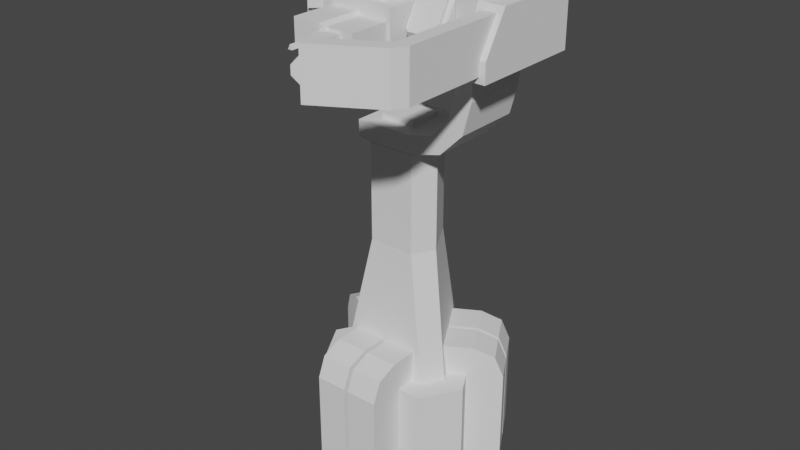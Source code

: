 # Source: energy_weapon_turret.blend  (saved by Blender 2.82.7; exported with 4.5.12 LTS)
import bpy
from mathutils import Matrix  # noqa: F401  (used for matrix-valued properties, if any)

bpy.ops.wm.read_factory_settings(use_empty=True)
scene = bpy.context.scene
scene.name = 'Scene'

# ---- collections
col_collection = bpy.data.collections.new('Collection'); scene.collection.children.link(col_collection)

# ---- world
world_world = bpy.data.worlds.new('World'); scene.world = world_world
world_world.use_nodes = True; world_world.node_tree.nodes.clear()
_N = world_world.node_tree.nodes; _L = world_world.node_tree.links
n0 = _N.new('ShaderNodeOutputWorld'); n0.name = 'World Output'; n0.location = (300, 300)
n1 = _N.new('ShaderNodeBackground'); n1.name = 'Background'; n1.location = (10, 300)
n1.inputs[0].default_value = (0.05088, 0.05088, 0.05088, 1.0)
_L.new(n1.outputs[0], n0.inputs[0])
n0.is_active_output = True
world_world.color = (0.05088, 0.05088, 0.05088)
world_world.use_sun_shadow = False
world_world.sun_shadow_jitter_overblur = 0.0

# ---- meshes
me_sphere_001 = bpy.data.meshes.new('Sphere.001')
me_sphere_001.from_pydata([(-0.9028, 0.3597, 12.66), (-0.9028, 0.3597, 14.92), (0.6751, 0.3597, 12.66), (0.6751, 0.3597, 14.92), (-0.9028, 2.607, 13.28), (-0.9028, 1.692, 12.66), (0.6751, 1.692, 12.66), (0.6751, 2.607, 13.28), (-1.04, 0.01517, 12.47), (-1.04, 0.01517, 15.06), (0.8124, 0.01517, 12.47), (0.8124, 0.01517, 15.06), (-1.04, 2.309, 12.47), (0.8124, 2.309, 12.47), (-1.04, 2.309, 14.02), (-1.04, 1.275, 15.06), (0.8124, 1.275, 15.06), (0.8124, 2.309, 14.02), (3.277, 0.743, 14.26), (3.277, -4.838, 14.26), (1.303, -5.978, 14.26), (3.277, 0.743, 12.66), (3.277, -4.838, 12.66), (1.303, -5.978, 12.66), (3.772, -4.838, 14.26), (3.772, 0.743, 14.26), (3.772, 0.743, 12.66), (3.772, -4.838, 12.66), (1.551, -6.407, 14.26), (3.525, -5.267, 14.26), (3.525, -5.267, 12.66), (1.551, -6.407, 12.66), (3.085, 2.05, 14.45), (3.085, 2.05, 12.46), (3.085, -1.902, 12.46), (3.964, 2.05, 14.45), (3.964, 2.05, 12.46), (3.964, -1.902, 12.46), (3.085, -1.091, 14.45), (3.085, -1.902, 13.12), (3.964, -1.902, 13.12), (3.964, -1.091, 14.45), (-0.6106, -3.744, 13.17), (-0.6106, -3.744, 13.73), (0.9086, -3.744, 13.17), (0.9086, -3.744, 13.73), (-0.6106, -0.376, 13.17), (-0.6106, -0.376, 13.73), (0.9086, -0.376, 13.73), (0.9086, -0.376, 13.17), (-1.135, -3.866, 13.05), (-1.135, -3.866, 13.85), (0.365, -3.866, 13.05), (-0.1021, -4.283, 13.56), (0.08112, -4.466, 13.56), (0.365, 0.4777, 13.05), (0.365, -3.866, 13.31), (-0.1737, -3.866, 13.85), (-0.1737, 0.4777, 13.85), (0.365, 0.4777, 13.31), (0.4767, -4.543, 13.26), (0.4767, -4.543, 13.64), (0.4767, -3.649, 13.64), (-0.1787, -3.649, 13.64), (0.4767, -3.649, 13.26), (-0.1787, -3.649, 13.26), (-1.135, -0.07871, 13.05), (-0.579, 0.4777, 13.05), (-0.579, 0.4777, 13.85), (-1.135, -0.07871, 13.85), (0.1578, -4.543, 13.64), (-0.1787, -4.207, 13.64), (-0.1787, -4.207, 13.26), (0.1578, -4.543, 13.26), (-0.1021, -4.283, 13.34), (0.08112, -4.466, 13.34), (-0.17, -4.615, 13.53), (-0.3532, -4.534, 13.34), (-0.3532, -4.534, 13.56), (-0.06787, -4.615, 13.56), (-0.2722, -4.615, 13.56), (-0.2722, -4.615, 13.34), (-0.06787, -4.615, 13.34), (-0.2426, -4.615, 13.38), (-0.09745, -4.615, 13.38), (-0.09745, -5.018, 13.38), (-0.2426, -5.018, 13.38), (-0.17, -5.018, 13.53), (1.186, -5.836, 13.88), (1.186, -5.836, 13.02), (1.375, -6.163, 13.88), (1.375, -6.163, 13.02), (3.491, -4.505, 13.88), (3.491, -4.505, 13.02), (3.68, -4.833, 13.88), (3.68, -4.833, 13.02), (0.9443, -5.975, 13.59), (0.9443, -5.975, 13.31), (1.133, -6.303, 13.59), (1.133, -6.303, 13.31), (-1.198, -2.319, 12.77), (-1.198, -2.319, 14.13), (1.019, -2.319, 12.77), (1.019, -2.319, 14.13), (1.019, 0.8051, 12.77), (1.019, 0.8051, 14.13), (-1.169, -1.926, 12.95), (0.6653, -1.803, 15.17), (0.6653, -2.289, 14.68), (0.6653, 0.1348, 14.79), (-0.845, 0.1348, 14.79), (0.6653, -1.914, 13.96), (-0.845, -1.914, 13.96), (0.6653, 0.1348, 13.96), (-0.845, 0.1348, 13.96), (-0.9028, 4.548, 13.28), (0.6751, 4.548, 13.28), (-0.9028, 3.136, 14.92), (-0.9028, 4.548, 13.51), (-0.9028, 3.842, 14.73), (-0.9028, 4.358, 14.21), (0.6751, 4.548, 13.51), (0.6751, 3.136, 14.92), (0.6751, 4.358, 14.21), (0.6751, 3.842, 14.73), (-0.845, -2.289, 14.68), (-0.845, -1.803, 15.17), (0.2408, 0.1348, 14.79), (-0.4205, 0.1348, 14.79), (0.2408, -1.914, 13.96), (-0.4205, -1.914, 13.96), (0.2408, 0.1348, 13.96), (-0.4205, 0.1348, 13.96), (-0.4205, -1.803, 15.17), (-0.4205, -2.289, 14.68), (0.1224, 0.1348, 14.79), (-0.3021, 0.1348, 14.79), (0.1224, -1.914, 13.96), (-0.3021, -1.914, 13.96), (0.1224, 0.1348, 13.96), (-0.3021, 0.1348, 13.96), (-0.845, -1.914, 14.31), (-0.845, -1.429, 14.79), (0.6653, -1.429, 14.79), (0.6653, -1.914, 14.31), (0.2408, -1.914, 14.31), (0.2408, -1.429, 14.79), (-0.4205, -1.429, 14.79), (-0.4205, -1.914, 14.31), (0.1224, -1.429, 14.79), (0.1224, -1.914, 14.31), (-0.3021, -1.914, 14.31), (-0.3021, -1.429, 14.79), (0.2408, -1.803, 15.17), (0.2408, -2.289, 14.68), (0.1224, -2.289, 14.68), (0.1224, -1.803, 15.17), (-0.3021, -1.803, 15.17), (-0.3021, -2.289, 14.68), (-2.78, -1.658, 13.39), (-2.846, -0.6064, 14.13), (-2.846, 0.8051, 14.13), (-2.846, 0.8051, 12.77), (-2.846, -0.6064, 12.77), (-1.956, -0.6064, 12.77), (-1.198, -1.364, 12.77), (-2.464, -0.5288, 12.95), (-1.198, -1.364, 14.13), (-1.956, -0.6064, 14.13), (-1.169, -0.5288, 12.95), (-1.169, -1.926, 13.39), (-2.196, -2.242, 13.39), (-2.464, -0.5288, 13.39), (-1.169, -0.5288, 13.39), (-1.169, -1.926, 13.95), (-2.196, -2.242, 12.95), (-2.464, -0.5288, 13.95), (-1.169, -0.5288, 13.95), (-1.169, -1.926, 13.52), (-2.78, -1.658, 12.95), (-2.464, -0.5288, 13.52), (-1.169, -0.5288, 13.52), (-1.88, -1.926, 12.95), (-2.464, -1.342, 12.95), (-2.464, -1.342, 13.39), (-1.88, -1.926, 13.39), (-2.464, -1.342, 13.95), (-1.88, -1.926, 13.95), (-1.88, -1.926, 13.52), (-2.464, -1.342, 13.52), (-2.78, -1.658, 13.52), (-2.196, -2.242, 13.52), (-2.196, -2.242, 13.95), (-2.78, -1.658, 13.95), (-0.9697, 1.949, 12.89), (-0.9697, 1.949, 14.01), (-0.9697, 0.7218, 14.01), (-0.9697, 0.7218, 12.89), (-2.496, 0.7218, 12.89), (-2.496, 0.7218, 14.01), (-1.737, 1.949, 14.01), (-2.496, 1.19, 14.01), (-2.116, 1.847, 14.01), (-2.394, 1.569, 14.01), (-2.496, 1.19, 12.89), (-1.737, 1.949, 12.89), (-2.394, 1.569, 12.89), (-2.116, 1.847, 12.89)], [], [(7, 4, 115, 116), (7, 116, 121, 123, 124, 122, 3, 2, 6), (6, 5, 4, 7), (5, 6, 2, 0), (10, 8, 9, 11), (11, 9, 15, 16), (10, 11, 16, 17, 13), (8, 10, 13, 12), (13, 17, 14, 12), (16, 15, 14, 17), (9, 8, 12, 14, 15), (24, 25, 26, 27), (18, 25, 24, 19), (21, 26, 25, 18), (22, 27, 26, 21), (28, 29, 30, 31), (19, 29, 28, 20), (23, 31, 30, 22), (20, 28, 31, 23), (27, 22, 30), (24, 27, 30, 29), (19, 24, 29), (19, 22, 21, 18), (20, 23, 22, 19), (37, 34, 39, 40), (33, 36, 35, 32), (34, 37, 36, 33), (32, 35, 41, 38), (40, 41, 35, 36, 37), (40, 39, 38, 41), (38, 39, 34, 33, 32), (44, 45, 43, 42), (49, 46, 47, 48), (45, 44, 49, 48), (44, 42, 46, 49), (42, 43, 47, 46), (43, 45, 48, 47), (71, 72, 65, 63), (52, 56, 57, 51, 50), (50, 51, 69, 66), (51, 57, 58, 68, 69), (52, 50, 66, 67, 55), (58, 57, 56, 59), (56, 52, 55, 59), (72, 73, 60, 64, 65), (60, 61, 62, 64), (60, 73, 70, 61), (66, 69, 68, 67), (55, 67, 68, 58, 59), (72, 71, 70, 73), (61, 70, 71, 63, 62), (53, 54, 79, 80, 78), (75, 74, 77, 81, 82), (74, 53, 78, 77), (77, 78, 80, 81), (79, 82, 81, 80), (54, 75, 82, 79), (87, 85, 86), (83, 76, 87, 86), (84, 83, 86, 85), (76, 84, 85, 87), (97, 89, 91, 99), (91, 89, 93, 95), (88, 90, 94, 92), (97, 96, 88, 92, 93, 89), (99, 91, 95, 94, 90, 98), (88, 96, 98, 90), (96, 97, 99, 98), (102, 100, 101, 103), (167, 168, 160, 161, 105, 103, 101), (102, 103, 105, 104), (141, 142, 110, 114, 112), (143, 109, 127, 146), (147, 128, 110, 142), (127, 109, 113, 131), (144, 145, 129, 111), (1, 117, 119, 120, 118, 115, 4, 5, 0), (115, 118, 121, 116), (117, 122, 124, 119), (119, 124, 123, 120), (120, 123, 121, 118), (3, 122, 117, 1), (110, 128, 132, 114), (138, 151, 152, 136, 140), (129, 145, 146, 127, 131), (133, 126, 125, 134), (109, 143, 144, 111, 113), (149, 135, 136, 152), (136, 135, 139, 140), (137, 139, 135, 149, 150), (150, 151, 138, 137), (130, 132, 128, 147, 148), (151, 150, 155, 158), (144, 143, 107, 108), (145, 144, 108, 154), (148, 141, 112, 130), (107, 153, 154, 108), (156, 157, 158, 155), (147, 142, 126, 133), (150, 149, 156, 155), (143, 146, 153, 107), (142, 141, 125, 126), (149, 152, 157, 156), (146, 145, 154, 153), (141, 148, 134, 125), (152, 151, 158, 157), (148, 147, 133, 134), (172, 184, 185, 170, 173), (168, 164, 163, 160), (160, 163, 162, 161), (164, 165, 100, 102, 104, 162, 163), (183, 184, 172, 166), (106, 182, 183, 166, 169), (189, 186, 176, 180), (164, 168, 167, 165), (101, 100, 165, 167), (105, 161, 162, 104), (175, 171, 159, 179), (180, 181, 178, 188, 189), (186, 187, 174, 177, 176), (174, 187, 188, 178), (189, 188, 191, 190), (187, 186, 193, 192), (170, 185, 182, 106), (191, 192, 193, 190), (185, 184, 159, 171), (183, 182, 175, 179), (186, 189, 190, 193), (188, 187, 192, 191), (184, 183, 179, 159), (182, 185, 171, 175), (195, 200, 202, 203, 201, 199, 196), (204, 206, 207, 205, 194, 197, 198), (195, 194, 205, 200), (204, 201, 203, 206), (206, 203, 202, 207), (207, 202, 200, 205), (201, 204, 198, 199)])
_uv = me_sphere_001.uv_layers.new(name='UVMap')
_uv.uv.foreach_set('vector', [0.375, 0.5, 0.125, 0.5, 0.125, 0.5, 0.375, 0.5, 0.4971, 0.5, 0.4971, 0.5, 0.5147, 0.5, 0.5693, 0.5064, 0.6093, 0.531, 0.625, 0.5681, 0.625, 0.75, 0.375, 0.75, 0.375, 0.5766, 0.375, 0.5766, 0.125, 0.5766, 0.125, 0.5, 0.375, 0.5, 0.125, 0.5766, 0.375, 0.5766, 0.375, 0.75, 0.125, 0.75, 0.375, 0.75, 0.375, 1.0, 0.625, 1.0, 0.625, 0.75, 0.625, 0.75, 0.625, 1.0, 0.625, 1.0, 0.625, 0.75, 0.375, 0.75, 0.625, 0.75, 0.625, 0.75, 0.4855, 0.75, 0.375, 0.75, 0.375, 1.0, 0.375, 0.75, 0.375, 0.75, 0.375, 1.0, 0.375, 0.75, 0.4855, 0.75, 0.4855, 1.0, 0.375, 1.0, 0.625, 0.75, 0.625, 1.0, 0.4855, 1.0, 0.4855, 0.75, 0.625, 1.0, 0.375, 1.0, 0.375, 1.0, 0.4855, 1.0, 0.625, 1.0, 0.3333, 0.8333, 0.5, 0.8333, 0.5, 0.8333, 0.3333, 0.8333, 0.5, 0.8333, 0.5, 0.8333, 0.3333, 0.8333, 0.3333, 0.8333, 0.5, 0.8333, 0.5, 0.8333, 0.5, 0.8333, 0.5, 0.8333, 0.3333, 0.8333, 0.3333, 0.8333, 0.5, 0.8333, 0.5, 0.8333, 0.2394, 0.8333, 0.3333, 0.8333, 0.3333, 0.8333, 0.2394, 0.8333, 0.3333, 0.8333, 0.3333, 0.8333, 0.2394, 0.8333, 0.2394, 0.8333, 0.2394, 0.8333, 0.2394, 0.8333, 0.3333, 0.8333, 0.3333, 0.8333, 0.2394, 0.8333, 0.2394, 0.8333, 0.2394, 0.8333, 0.2394, 0.8333, 0.3333, 0.8333, 0.3333, 0.8333, 0.3333, 0.8333, 0.3333, 0.8333, 0.3333, 0.8333, 0.3333, 0.8333, 0.3333, 0.8333, 0.3333, 0.8333, 0.3333, 0.8333, 0.3333, 0.8333, 0.3333, 0.8333, 0.3333, 0.8333, 0.5, 0.8333, 0.5, 0.8333, 0.2394, 0.8333, 0.2394, 0.8333, 0.3333, 0.8333, 0.3333, 0.8333, 0.3333, 0.8333, 0.3333, 0.8333, 0.3333, 0.8333, 0.3333, 0.8333, 0.5, 0.8333, 0.5, 0.8333, 0.5, 0.8333, 0.5, 0.8333, 0.3333, 0.8333, 0.3333, 0.8333, 0.5, 0.8333, 0.5, 0.8333, 0.5, 0.8333, 0.5, 0.8333, 0.3601, 0.8333, 0.3601, 0.8333, 0.3333, 0.8333, 0.3601, 0.8333, 0.5, 0.8333, 0.5, 0.8333, 0.3333, 0.8333, 0.3333, 0.8333, 0.3333, 0.8333, 0.3601, 0.8333, 0.3601, 0.8333, 0.3601, 0.8333, 0.3333, 0.8333, 0.3333, 0.8333, 0.5, 0.8333, 0.5, 0.8333, 0.375, 0.75, 0.625, 0.75, 0.625, 1.0, 0.375, 1.0, 0.375, 0.75, 0.375, 1.0, 0.625, 1.0, 0.625, 0.75, 0.625, 0.75, 0.375, 0.75, 0.375, 0.75, 0.625, 0.75, 0.375, 0.75, 0.375, 1.0, 0.375, 1.0, 0.375, 0.75, 0.375, 1.0, 0.625, 1.0, 0.625, 1.0, 0.375, 1.0, 0.625, 1.0, 0.625, 0.75, 0.625, 0.75, 0.625, 1.0, 0.625, 1.0, 0.375, 1.0, 0.375, 1.0, 0.625, 1.0, 0.375, 0.75, 0.4565, 0.75, 0.625, 0.8761, 0.625, 1.0, 0.375, 1.0, 0.375, 1.0, 0.625, 1.0, 0.625, 1.0, 0.375, 1.0, 0.625, 1.0, 0.625, 0.8761, 0.625, 0.8761, 0.625, 0.9283, 0.625, 1.0, 0.375, 0.75, 0.375, 1.0, 0.375, 1.0, 0.375, 0.9073, 0.375, 0.75, 0.625, 0.8761, 0.625, 0.8761, 0.4565, 0.75, 0.4565, 0.75, 0.4565, 0.75, 0.375, 0.75, 0.375, 0.75, 0.4565, 0.75, 0.375, 1.0, 0.375, 0.8717, 0.375, 0.75, 0.375, 0.75, 0.375, 1.0, 0.375, 0.75, 0.625, 0.75, 0.625, 0.75, 0.375, 0.75, 0.375, 0.75, 0.375, 0.8717, 0.625, 0.8717, 0.625, 0.75, 0.375, 1.0, 0.625, 1.0, 0.625, 0.9283, 0.375, 0.9073, 0.375, 0.75, 0.375, 0.9073, 0.625, 0.9283, 0.625, 0.8761, 0.4565, 0.75, 0.375, 1.0, 0.625, 1.0, 0.625, 0.8717, 0.375, 0.8717, 0.625, 0.75, 0.625, 0.8717, 0.625, 1.0, 0.625, 1.0, 0.625, 0.75, 0.625, 1.0, 0.625, 0.8717, 0.625, 0.8717, 0.625, 0.9432, 0.625, 1.0, 0.375, 0.8717, 0.375, 1.0, 0.375, 1.0, 0.375, 0.9432, 0.375, 0.8717, 0.375, 1.0, 0.625, 1.0, 0.625, 1.0, 0.375, 1.0, 0.375, 1.0, 0.625, 1.0, 0.625, 0.9432, 0.375, 0.9432, 0.625, 0.8717, 0.375, 0.8717, 0.375, 0.9432, 0.625, 0.9432, 0.625, 0.8717, 0.375, 0.8717, 0.375, 0.8717, 0.625, 0.8717, 0.625, 0.8717, 0.375, 0.8717, 0.375, 0.9432, 0.375, 0.9432, 0.625, 0.9432, 0.625, 0.9432, 0.375, 0.9432, 0.375, 0.8717, 0.375, 0.9432, 0.375, 0.9432, 0.375, 0.8717, 0.625, 0.8717, 0.375, 0.8717, 0.375, 0.8717, 0.625, 0.8717, 0.2394, 0.8333, 0.2394, 0.8333, 0.2394, 0.8333, 0.2394, 0.8333, 0.2394, 0.8333, 0.2394, 0.8333, 0.2394, 0.8333, 0.2394, 0.8333, 0.2394, 0.8333, 0.2394, 0.8333, 0.2394, 0.8333, 0.2394, 0.8333, 0.2394, 0.8333, 0.2394, 0.8333, 0.2394, 0.8333, 0.2394, 0.8333, 0.2394, 0.8333, 0.2394, 0.8333, 0.2394, 0.8333, 0.2394, 0.8333, 0.2394, 0.8333, 0.2394, 0.8333, 0.2394, 0.8333, 0.2394, 0.8333, 0.2394, 0.8333, 0.2394, 0.8333, 0.2394, 0.8333, 0.2394, 0.8333, 0.2394, 0.8333, 0.2394, 0.8333, 0.2394, 0.8333, 0.2394, 0.8333, 0.375, 0.75, 0.375, 1.0, 0.625, 1.0, 0.625, 0.75, 0.625, 1.0, 0.625, 1.0, 0.625, 1.0, 0.625, 1.0, 0.625, 0.75, 0.625, 0.75, 0.625, 1.0, 0.375, 0.75, 0.625, 0.75, 0.625, 0.75, 0.375, 0.75, 0.625, 1.0, 0.625, 1.0, 0.625, 1.0, 0.625, 1.0, 0.625, 1.0, 0.625, 0.75, 0.625, 0.75, 0.625, 0.8333, 0.625, 0.8333, 0.625, 0.9167, 0.625, 0.9167, 0.625, 1.0, 0.625, 1.0, 0.625, 0.8333, 0.625, 0.75, 0.625, 0.75, 0.625, 0.8333, 0.625, 0.75, 0.625, 0.8333, 0.625, 0.8333, 0.625, 0.75, 0.625, 0.0, 0.625, 0.1819, 0.6093, 0.219, 0.5693, 0.2436, 0.5147, 0.25, 0.4971, 0.25, 0.4971, 0.25, 0.375, 0.1734, 0.375, 0.0, 0.4971, 0.25, 0.5147, 0.25, 0.5147, 0.5, 0.4971, 0.5, 0.875, 0.5681, 0.625, 0.5681, 0.625, 0.534, 0.875, 0.534, 0.875, 0.534, 0.625, 0.534, 0.625, 0.5, 0.875, 0.5, 0.5699, 0.25, 0.5699, 0.5, 0.5147, 0.5, 0.5147, 0.25, 0.625, 0.75, 0.625, 0.5681, 0.875, 0.5681, 0.875, 0.75, 0.625, 1.0, 0.625, 0.9167, 0.625, 0.9167, 0.625, 1.0, 0.625, 0.9167, 0.625, 0.9167, 0.625, 0.9167, 0.625, 0.9167, 0.625, 0.9167, 0.625, 0.8333, 0.625, 0.8333, 0.625, 0.8333, 0.625, 0.8333, 0.625, 0.8333, 0.625, 0.9167, 0.625, 1.0, 0.625, 1.0, 0.625, 0.9167, 0.625, 0.75, 0.625, 0.75, 0.625, 0.75, 0.625, 0.75, 0.625, 0.75, 0.625, 0.8333, 0.625, 0.8333, 0.625, 0.9167, 0.625, 0.9167, 0.625, 0.9167, 0.625, 0.8333, 0.625, 0.8333, 0.625, 0.9167, 0.625, 0.8333, 0.625, 0.8333, 0.625, 0.8333, 0.625, 0.8333, 0.625, 0.8333, 0.625, 0.8333, 0.625, 0.9167, 0.625, 0.9167, 0.625, 0.8333, 0.625, 0.9167, 0.625, 0.9167, 0.625, 0.9167, 0.625, 0.9167, 0.625, 0.9167, 0.625, 0.9167, 0.625, 0.8333, 0.625, 0.8333, 0.625, 0.9167, 0.625, 0.75, 0.625, 0.75, 0.625, 0.75, 0.625, 0.75, 0.625, 0.8333, 0.625, 0.75, 0.625, 0.75, 0.625, 0.8333, 0.625, 0.9167, 0.625, 1.0, 0.625, 1.0, 0.625, 0.9167, 0.625, 0.75, 0.625, 0.8333, 0.625, 0.8333, 0.625, 0.75, 0.625, 0.8333, 0.625, 0.9167, 0.625, 0.9167, 0.625, 0.8333, 0.625, 0.9167, 0.625, 1.0, 0.625, 1.0, 0.625, 0.9167, 0.625, 0.8333, 0.625, 0.8333, 0.625, 0.8333, 0.625, 0.8333, 0.625, 0.75, 0.625, 0.8333, 0.625, 0.8333, 0.625, 0.75, 0.625, 1.0, 0.625, 1.0, 0.625, 1.0, 0.625, 1.0, 0.625, 0.8333, 0.625, 0.9167, 0.625, 0.9167, 0.625, 0.8333, 0.625, 0.8333, 0.625, 0.8333, 0.625, 0.8333, 0.625, 0.8333, 0.625, 1.0, 0.625, 0.9167, 0.625, 0.9167, 0.625, 1.0, 0.625, 0.9167, 0.625, 0.9167, 0.625, 0.9167, 0.625, 0.9167, 0.625, 0.9167, 0.625, 0.9167, 0.625, 0.9167, 0.625, 0.9167, 0.5, 1.0, 0.5, 1.0, 0.5, 1.0, 0.5, 1.0, 0.5, 1.0, 0.625, 1.0, 0.375, 1.0, 0.375, 1.0, 0.625, 1.0, 0.625, 1.0, 0.375, 1.0, 0.375, 1.0, 0.625, 1.0, 0.375, 1.0, 0.375, 1.0, 0.375, 1.0, 0.375, 0.75, 0.375, 0.75, 0.375, 1.0, 0.375, 1.0, 0.375, 1.0, 0.5, 1.0, 0.5, 1.0, 0.375, 1.0, 0.375, 1.0, 0.375, 1.0, 0.375, 1.0, 0.375, 1.0, 0.375, 1.0, 0.5, 1.0, 0.625, 1.0, 0.625, 1.0, 0.5, 1.0, 0.375, 1.0, 0.625, 1.0, 0.625, 1.0, 0.375, 1.0, 0.625, 1.0, 0.375, 1.0, 0.375, 1.0, 0.625, 1.0, 0.625, 0.75, 0.625, 1.0, 0.375, 1.0, 0.375, 0.75, 0.375, 1.0, 0.5, 1.0, 0.5, 1.0, 0.375, 1.0, 0.5, 1.0, 0.5, 1.0, 0.5, 1.0, 0.5, 1.0, 0.5, 1.0, 0.625, 1.0, 0.625, 1.0, 0.625, 1.0, 0.625, 1.0, 0.625, 1.0, 0.625, 1.0, 0.625, 1.0, 0.5, 1.0, 0.5, 1.0, 0.5, 1.0, 0.5, 1.0, 0.5, 1.0, 0.5, 1.0, 0.625, 1.0, 0.625, 1.0, 0.625, 1.0, 0.625, 1.0, 0.5, 1.0, 0.5, 1.0, 0.375, 1.0, 0.375, 1.0, 0.5, 1.0, 0.625, 1.0, 0.625, 1.0, 0.5, 1.0, 0.5, 1.0, 0.5, 1.0, 0.5, 1.0, 0.5, 1.0, 0.375, 1.0, 0.375, 1.0, 0.375, 1.0, 0.375, 1.0, 0.625, 1.0, 0.5, 1.0, 0.5, 1.0, 0.625, 1.0, 0.5, 1.0, 0.625, 1.0, 0.625, 1.0, 0.5, 1.0, 0.5, 1.0, 0.375, 1.0, 0.375, 1.0, 0.5, 1.0, 0.375, 1.0, 0.5, 1.0, 0.5, 1.0, 0.375, 1.0, 0.625, 0.75, 0.625, 0.9401, 0.625, 0.97, 0.625, 0.9973, 0.625, 1.0, 0.625, 1.0, 0.625, 0.75, 0.375, 1.0, 0.375, 0.9973, 0.375, 0.97, 0.375, 0.9401, 0.375, 0.75, 0.375, 0.75, 0.375, 1.0, 0.625, 0.75, 0.375, 0.75, 0.375, 0.9401, 0.625, 0.9401, 0.375, 1.0, 0.625, 1.0, 0.625, 0.9973, 0.375, 0.9973, 0.375, 0.9973, 0.625, 0.9973, 0.625, 0.97, 0.375, 0.97, 0.375, 0.97, 0.625, 0.97, 0.625, 0.9401, 0.375, 0.9401, 0.625, 1.0, 0.375, 1.0, 0.375, 1.0, 0.625, 1.0])
me_sphere_001.use_remesh_preserve_volume = False
me_sphere_001.use_remesh_preserve_attributes = False
me_sphere_001.use_mirror_vertex_groups = False
me_sphere_001.update()
me_cylinder = bpy.data.meshes.new('Cylinder')
me_cylinder.from_pydata([(1.066, 1.734, 30.05), (2.372, 1.734, 30.05), (1.066, 0.871, 26.7), (2.372, 0.871, 26.7), (1.066, -0.8551, 26.7), (2.372, -0.8551, 26.7), (1.066, -1.718, 30.05), (2.372, -1.718, 30.05), (1.066, -0.8551, 33.39), (2.372, -0.8551, 33.39), (1.066, 0.871, 33.39), (2.372, 0.871, 33.39), (1.224, 1.894, 30.05), (2.215, 1.894, 30.05), (1.224, 0.9512, 26.39), (2.215, 0.9512, 26.39), (1.224, -0.9353, 26.39), (2.215, -0.9353, 26.39), (1.224, -1.879, 30.05), (2.215, -1.879, 30.05), (1.224, -0.9353, 33.71), (2.215, -0.9353, 33.71), (1.224, 0.9512, 33.71), (2.215, 0.9512, 33.71)], [], [(0, 1, 3, 2), (2, 3, 5, 4), (4, 5, 7, 6), (6, 7, 9, 8), (3, 1, 11, 9, 7, 5), (8, 9, 11, 10), (10, 11, 1, 0), (0, 2, 4, 6, 8, 10), (12, 13, 15, 14), (14, 15, 17, 16), (16, 17, 19, 18), (18, 19, 21, 20), (20, 21, 23, 22), (22, 23, 13, 12), (12, 14, 16, 18, 20, 22), (15, 13, 23, 21, 19, 17)])
_uv = me_cylinder.uv_layers.new(name='UVMap')
_uv.uv.foreach_set('vector', [1.0, 0.5, 1.0, 1.0, 0.8333, 1.0, 0.8333, 0.5, 0.8333, 0.5, 0.8333, 1.0, 0.6667, 1.0, 0.6667, 0.5, 0.6667, 0.5, 0.6667, 1.0, 0.5, 1.0, 0.5, 0.5, 0.5, 0.5, 0.5, 1.0, 0.3333, 1.0, 0.3333, 0.5, 0.4578, 0.37, 0.25, 0.49, 0.04215, 0.37, 0.04215, 0.13, 0.25, 0.01, 0.4578, 0.13, 0.3333, 0.5, 0.3333, 1.0, 0.1667, 1.0, 0.1667, 0.5, 0.1667, 0.5, 0.1667, 1.0, -8.941e-08, 1.0, -8.941e-08, 0.5, 0.75, 0.49, 0.9578, 0.37, 0.9578, 0.13, 0.75, 0.01, 0.5422, 0.13, 0.5422, 0.37, 1.0, 0.5, 1.0, 1.0, 0.8333, 1.0, 0.8333, 0.5, 0.8333, 0.5, 0.8333, 1.0, 0.6667, 1.0, 0.6667, 0.5, 0.6667, 0.5, 0.6667, 1.0, 0.5, 1.0, 0.5, 0.5, 0.5, 0.5, 0.5, 1.0, 0.3333, 1.0, 0.3333, 0.5, 0.3333, 0.5, 0.3333, 1.0, 0.1667, 1.0, 0.1667, 0.5, 0.1667, 0.5, 0.1667, 1.0, -8.941e-08, 1.0, -8.941e-08, 0.5, -8.941e-08, 0.5, 0.8333, 0.5, 0.6667, 0.5, 0.5, 0.5, 0.3333, 0.5, 0.1667, 0.5, 0.8333, 1.0, -8.941e-08, 1.0, 0.1667, 1.0, 0.3333, 1.0, 0.5, 1.0, 0.6667, 1.0])
me_cylinder.use_remesh_fix_poles = True
me_cylinder.use_remesh_preserve_attributes = False
me_cylinder.use_mirror_vertex_groups = False
me_cylinder.update()
me_cube_001 = bpy.data.meshes.new('Cube.001')
me_cube_001.from_pydata([(0.8137, -0.9625, 5.82), (1.24, -0.2234, 5.82), (0.4267, 1.186, 5.82), (-0.4267, 1.186, 5.82), (-0.4269, 2.119, 1.365), (0.4269, 2.119, 1.365), (0.4265, 1.186, 9.218), (-0.4265, 1.186, 9.218), (2.048, -0.6896, 1.365), (1.621, -1.429, 1.365), (0.814, -0.9625, 9.218), (1.241, -0.2237, 9.218), (-1.621, -1.429, 1.365), (-2.048, -0.6896, 1.365), (-1.241, -0.2237, 9.218), (-0.814, -0.9625, 9.218), (-1.24, -0.2234, 5.82), (-0.8137, -0.9625, 5.82), (-0.6093, -0.6348, 9.198), (-0.6093, -0.6348, 10.15), (-0.6093, 0.5839, 9.198), (-0.6093, 0.5839, 10.15), (0.6093, -0.6348, 9.198), (0.6093, -0.6348, 10.15), (0.6093, 0.5839, 9.198), (0.6093, 0.5839, 10.15)], [], [(0, 10, 15, 17), (9, 0, 17, 12), (16, 14, 7, 3), (2, 6, 11, 1), (13, 16, 3, 4), (10, 11, 6, 7, 14, 15), (14, 16, 17, 15), (10, 0, 1, 11), (3, 7, 6, 2), (0, 9, 8, 1), (4, 3, 2, 5), (16, 13, 12, 17), (5, 2, 1, 8), (18, 19, 21, 20), (20, 21, 25, 24), (24, 25, 23, 22), (22, 23, 19, 18), (25, 21, 19, 23)])
_uv = me_cube_001.uv_layers.new(name='UVMap')
_uv.uv.foreach_set('vector', [0.5813, 0.8435, 0.5814, 1.0, 0.4186, 1.0, 0.4187, 0.8435, 0.6031, 0.6383, 0.5813, 0.8435, 0.4187, 0.8435, 0.3969, 0.6383, 0.248, 0.8435, 0.248, 1.0, 0.08529, 1.0, 0.08532, 0.8435, 0.9147, 0.8435, 0.9147, 1.0, 0.752, 1.0, 0.752, 0.8435, 0.2697, 0.6383, 0.248, 0.8435, 0.08532, 0.8435, 0.06359, 0.6383, 0.3515, 0.13, 0.4047, 0.2221, 0.3032, 0.3979, 0.1968, 0.3979, 0.09533, 0.2221, 0.1485, 0.13, 0.248, 1.0, 0.248, 0.8435, 0.4187, 0.8435, 0.4186, 1.0, 0.5814, 1.0, 0.5813, 0.8435, 0.752, 0.8435, 0.752, 1.0, 0.08532, 0.8435, 0.08529, 1.0, -5.96e-08, 1.0, -5.96e-08, 0.8435, 0.5813, 0.8435, 0.6031, 0.6383, 0.7303, 0.6383, 0.752, 0.8435, 0.06359, 0.6383, 0.08532, 0.8435, -5.96e-08, 0.8435, -5.96e-08, 0.6428, 0.248, 0.8435, 0.2697, 0.6383, 0.3969, 0.6383, 0.4187, 0.8435, 0.9364, 0.6383, 0.9147, 0.8435, 0.752, 0.8435, 0.7303, 0.6383, 0.375, 0.0, 0.625, 0.0, 0.625, 0.25, 0.375, 0.25, 0.375, 0.25, 0.625, 0.25, 0.625, 0.5, 0.375, 0.5, 0.375, 0.5, 0.625, 0.5, 0.625, 0.75, 0.375, 0.75, 0.375, 0.75, 0.625, 0.75, 0.625, 1.0, 0.375, 1.0, 0.625, 0.5, 0.875, 0.5, 0.875, 0.75, 0.625, 0.75])
me_cube_001.use_remesh_fix_poles = True
me_cube_001.use_remesh_preserve_attributes = False
me_cube_001.use_mirror_vertex_groups = False
me_cube_001.update()
me_cube_002 = bpy.data.meshes.new('Cube.002')
me_cube_002.from_pydata([(2.409, -1.179, 15.19), (2.409, 1.163, 15.19), (-1.228, -1.179, 9.975), (-1.228, 1.163, 9.975), (0.7645, 1.163, 9.97), (2.414, 1.163, 11.62), (1.627, 1.163, 10.18), (2.2, 1.163, 10.76), (2.414, -1.179, 11.62), (0.7645, -1.179, 9.97), (2.2, -1.179, 10.76), (1.627, -1.179, 10.18), (3.026, -1.179, 15.19), (3.026, 1.163, 15.19), (-1.228, -1.179, 9.358), (-1.228, 1.163, 9.358), (0.845, 1.163, 9.358), (3.026, 1.163, 11.54), (1.936, 1.163, 9.65), (2.734, 1.163, 10.45), (3.026, -1.179, 11.54), (0.845, -1.179, 9.358), (2.734, -1.179, 10.45), (1.936, -1.179, 9.65)], [], [(0, 1, 5, 8), (4, 9, 11, 6), (6, 11, 10, 7), (7, 10, 8, 5), (4, 3, 2, 9), (12, 20, 17, 13), (16, 18, 23, 21), (18, 19, 22, 23), (19, 17, 20, 22), (16, 21, 14, 15), (1, 0, 12, 13), (2, 3, 15, 14), (4, 6, 18, 16), (11, 9, 21, 23), (6, 7, 19, 18), (10, 11, 23, 22), (7, 5, 17, 19), (8, 10, 22, 20), (3, 4, 16, 15), (9, 2, 14, 21), (0, 8, 20, 12), (5, 1, 13, 17)])
_uv = me_cube_002.uv_layers.new(name='UVMap')
_uv.uv.foreach_set('vector', [0.625, 0.75, 0.625, 0.5, 0.625, 0.5, 0.625, 0.75, 0.8171, 0.5, 0.8171, 0.75, 0.7225, 0.75, 0.7225, 0.5, 0.7225, 0.5, 0.7225, 0.75, 0.6364, 0.75, 0.6364, 0.5, 0.6364, 0.5, 0.6364, 0.75, 0.625, 0.75, 0.625, 0.5, 0.8171, 0.5, 0.875, 0.5, 0.875, 0.75, 0.8171, 0.75, 0.625, 0.75, 0.625, 0.75, 0.625, 0.5, 0.625, 0.5, 0.8171, 0.5, 0.7225, 0.5, 0.7225, 0.75, 0.8171, 0.75, 0.7225, 0.5, 0.6364, 0.5, 0.6364, 0.75, 0.7225, 0.75, 0.6364, 0.5, 0.625, 0.5, 0.625, 0.75, 0.6364, 0.75, 0.8171, 0.5, 0.8171, 0.75, 0.875, 0.75, 0.875, 0.5, 0.625, 0.5, 0.625, 0.75, 0.625, 0.75, 0.625, 0.5, 0.875, 0.75, 0.875, 0.5, 0.875, 0.5, 0.875, 0.75, 0.8171, 0.5, 0.7225, 0.5, 0.7225, 0.5, 0.8171, 0.5, 0.7225, 0.75, 0.8171, 0.75, 0.8171, 0.75, 0.7225, 0.75, 0.7225, 0.5, 0.6364, 0.5, 0.6364, 0.5, 0.7225, 0.5, 0.6364, 0.75, 0.7225, 0.75, 0.7225, 0.75, 0.6364, 0.75, 0.6364, 0.5, 0.625, 0.5, 0.625, 0.5, 0.6364, 0.5, 0.625, 0.75, 0.6364, 0.75, 0.6364, 0.75, 0.625, 0.75, 0.875, 0.5, 0.8171, 0.5, 0.8171, 0.5, 0.875, 0.5, 0.8171, 0.75, 0.875, 0.75, 0.875, 0.75, 0.8171, 0.75, 0.625, 0.75, 0.625, 0.75, 0.625, 0.75, 0.625, 0.75, 0.625, 0.5, 0.625, 0.5, 0.625, 0.5, 0.625, 0.5])
me_cube_002.use_remesh_fix_poles = True
me_cube_002.use_remesh_preserve_attributes = False
me_cube_002.use_mirror_vertex_groups = False
me_cube_002.update()
me_cylinder_001 = bpy.data.meshes.new('Cylinder.001')
me_cylinder_001.from_pydata([(-0.1868, 0.6765, -1.0), (0.1868, 0.6765, -1.0), (0.1868, 0.6765, 0.842), (-0.1868, 0.6765, 0.842), (0.6793, -0.1765, -1.0), (0.4925, -0.5, -1.0), (0.4925, -0.5, 0.842), (0.6793, -0.1765, 0.842), (-0.4925, -0.5, -1.0), (-0.6793, -0.1765, -1.0), (-0.6793, -0.1765, 0.842), (-0.4925, -0.5, 0.842)], [], [(9, 10, 3, 0), (5, 6, 11, 8), (6, 7, 2, 3, 10, 11), (1, 2, 7, 4), (0, 3, 2, 1), (6, 5, 4, 7), (10, 9, 8, 11)])
_uv = me_cylinder_001.uv_layers.new(name='UVMap')
_uv.uv.foreach_set('vector', [0.2614, 0.5, 0.2614, 1.0, 0.07189, 1.0, 0.07189, 0.5, 0.5948, 0.5, 0.5948, 1.0, 0.4052, 1.0, 0.4052, 0.5, 0.3682, 0.13, 0.413, 0.2076, 0.2948, 0.4124, 0.2052, 0.4124, 0.08698, 0.2076, 0.1318, 0.13, 0.9281, 0.5, 0.9281, 1.0, 0.7386, 1.0, 0.7386, 0.5, 0.07189, 0.5, 0.07189, 1.0, -5.96e-08, 1.0, -5.96e-08, 0.5, 0.5948, 1.0, 0.5948, 0.5, 0.7386, 0.5, 0.7386, 1.0, 0.2614, 1.0, 0.2614, 0.5, 0.4052, 0.5, 0.4052, 1.0])
me_cylinder_001.use_remesh_fix_poles = True
me_cylinder_001.use_remesh_preserve_attributes = False
me_cylinder_001.use_mirror_vertex_groups = False
me_cylinder_001.update()
me_cube = bpy.data.meshes.new('Cube')
me_cube.from_pydata([(-1.726, -4.75, -2.612), (-1.726, -1.78, -2.612), (-1.726, -1.78, 3.587), (-0.1012, -1.78, -2.612), (-0.1012, -1.78, 3.587), (-0.1012, -4.75, -2.612), (1.726, -4.75, -2.612), (1.726, -1.78, -2.612), (1.726, -1.78, 3.587), (0.1012, -1.78, -2.612), (0.1012, -1.78, 3.587), (0.1012, -4.75, -2.612), (-3.251, 3.87, -2.612), (-0.6784, 2.385, -2.612), (-0.6784, 2.385, 3.587), (-1.491, 0.9776, -2.612), (-1.491, 0.9776, 3.587), (-4.063, 2.463, -2.612), (-4.977, 0.8802, -2.612), (-2.404, -0.6049, -2.612), (-2.404, -0.6049, 3.587), (-1.592, 0.8023, -2.612), (-1.592, 0.8023, 3.587), (-4.164, 2.287, -2.612), (-3.251, 3.87, 2.141), (-1.999, 3.147, 3.587), (-2.884, 3.658, 3.163), (-2.811, 1.74, 3.587), (-4.063, 2.463, 2.141), (-3.696, 2.251, 3.163), (-3.725, 0.1574, 3.587), (-4.977, 0.8802, 2.141), (-4.61, 0.6685, 3.163), (-4.164, 2.287, 2.141), (-2.912, 1.565, 3.587), (-3.798, 2.076, 3.163), (-1.726, -4.75, 2.141), (-1.726, -3.305, 3.587), (-1.726, -4.327, 3.163), (-0.1012, -3.305, 3.587), (-0.1012, -4.75, 2.141), (-0.1012, -4.327, 3.163), (1.726, -3.305, 3.587), (1.726, -4.75, 2.141), (1.726, -4.327, 3.163), (0.1012, -4.75, 2.141), (0.1012, -3.305, 3.587), (0.1012, -4.327, 3.163), (3.696, 2.251, 3.163), (2.811, 1.74, 3.587), (4.063, 2.463, 2.141), (2.884, 3.658, 3.163), (3.251, 3.87, 2.141), (1.999, 3.147, 3.587), (3.798, 2.076, 3.163), (4.164, 2.287, 2.141), (2.912, 1.565, 3.587), (4.61, 0.6685, 3.163), (3.725, 0.1574, 3.587), (4.977, 0.8802, 2.141), (4.063, 2.463, -2.612), (1.491, 0.9776, 3.587), (1.491, 0.9776, -2.612), (0.6784, 2.385, 3.587), (0.6784, 2.385, -2.612), (3.251, 3.87, -2.612), (4.164, 2.287, -2.612), (1.592, 0.8023, 3.587), (1.592, 0.8023, -2.612), (2.404, -0.6049, 3.587), (2.404, -0.6049, -2.612), (4.977, 0.8802, -2.612)], [], [(4, 2, 37, 39), (0, 36, 38, 37, 2, 1), (39, 41, 40, 5, 3, 4), (16, 14, 25, 27), (8, 10, 46, 42), (6, 43, 45, 11), (7, 8, 42, 44, 43, 6), (45, 47, 46, 10, 9, 11), (12, 24, 26, 25, 14, 13), (27, 29, 28, 17, 15, 16), (20, 22, 34, 30), (18, 31, 33, 23), (19, 20, 30, 32, 31, 18), (33, 35, 34, 22, 21, 23), (27, 25, 26, 29), (29, 26, 24, 28), (30, 34, 35, 32), (32, 35, 33, 31), (17, 28, 24, 12), (66, 55, 59, 71), (51, 48, 50, 52), (53, 49, 48, 51), (54, 57, 59, 55), (39, 37, 38, 41), (41, 38, 36, 40), (42, 46, 47, 44), (44, 47, 45, 43), (56, 58, 57, 54), (50, 48, 49, 61, 62, 60), (64, 63, 53, 51, 52, 65), (65, 52, 50, 60), (63, 61, 49, 53), (56, 54, 55, 66, 68, 67), (71, 59, 57, 58, 69, 70), (67, 69, 58, 56), (5, 40, 36, 0)])
_uv = me_cube.uv_layers.new(name='UVMap')
_uv.uv.foreach_set('vector', [0.75, 0.5, 0.875, 0.5, 0.875, 0.5693, 0.75, 0.5693, 0.375, 0.0, 0.5667, 0.0, 0.6079, 0.05293, 0.625, 0.1807, 0.625, 0.25, 0.375, 0.25, 0.625, 0.5136, 0.6052, 0.7719, 0.5667, 0.875, 0.375, 0.875, 0.25, 0.5, 0.625, 0.375, 0.75, 0.5, 0.875, 0.5, 0.875, 0.5693, 0.75, 0.5693, 0.625, 0.5, 0.75, 0.5, 0.75, 0.5693, 0.625, 0.5693, 0.375, 0.75, 0.5667, 0.75, 0.5667, 0.875, 0.375, 0.875, 0.375, 0.5, 0.625, 0.5, 0.625, 0.5693, 0.6079, 0.6971, 0.5667, 0.75, 0.375, 0.75, 0.5667, 0.875, 0.6052, 0.7719, 0.625, 0.5136, 0.625, 0.375, 0.25, 0.5, 0.375, 0.875, 0.375, 0.0, 0.5667, 0.0, 0.6079, 0.05293, 0.625, 0.1807, 0.625, 0.25, 0.375, 0.25, 0.625, 0.5136, 0.6052, 0.7719, 0.5667, 0.875, 0.375, 0.875, 0.25, 0.5, 0.625, 0.375, 0.625, 0.5, 0.75, 0.5, 0.75, 0.5693, 0.625, 0.5693, 0.375, 0.75, 0.5667, 0.75, 0.5667, 0.875, 0.375, 0.875, 0.375, 0.5, 0.625, 0.5, 0.625, 0.5693, 0.6079, 0.6971, 0.5667, 0.75, 0.375, 0.75, 0.5667, 0.875, 0.6052, 0.7719, 0.625, 0.5136, 0.625, 0.375, 0.25, 0.5, 0.375, 0.875, 0.75, 0.5693, 0.875, 0.5693, 0.875, 0.75, 0.75, 0.75, 0.625, 0.875, 0.625, 1.0, 0.5667, 1.0, 0.5667, 0.875, 0.625, 0.5693, 0.75, 0.5693, 0.75, 0.75, 0.625, 0.75, 0.625, 0.75, 0.625, 0.875, 0.5667, 0.875, 0.5667, 0.75, 0.375, 0.875, 0.5667, 0.875, 0.5667, 1.0, 0.375, 1.0, 0.375, 0.875, 0.5667, 0.875, 0.5667, 1.0, 0.375, 1.0, 0.625, 0.75, 0.625, 0.875, 0.5667, 0.875, 0.5667, 0.75, 0.625, 0.5693, 0.75, 0.5693, 0.75, 0.75, 0.625, 0.75, 0.625, 0.875, 0.625, 1.0, 0.5667, 1.0, 0.5667, 0.875, 0.75, 0.5693, 0.875, 0.5693, 0.875, 0.75, 0.75, 0.75, 0.625, 0.875, 0.625, 1.0, 0.5667, 1.0, 0.5667, 0.875, 0.625, 0.5693, 0.75, 0.5693, 0.75, 0.75, 0.625, 0.75, 0.625, 0.75, 0.625, 0.875, 0.5667, 0.875, 0.5667, 0.75, 0.75, 0.5693, 0.875, 0.5693, 0.875, 0.75, 0.75, 0.75, 0.5667, 0.875, 0.6052, 0.7719, 0.625, 0.5136, 0.625, 0.375, 0.25, 0.5, 0.375, 0.875, 0.375, 0.5, 0.625, 0.5, 0.625, 0.5693, 0.6079, 0.6971, 0.5667, 0.75, 0.375, 0.75, 0.375, 0.75, 0.5667, 0.75, 0.5667, 0.875, 0.375, 0.875, 0.625, 0.5, 0.75, 0.5, 0.75, 0.5693, 0.625, 0.5693, 0.625, 0.5136, 0.6052, 0.7719, 0.5667, 0.875, 0.375, 0.875, 0.25, 0.5, 0.625, 0.375, 0.375, 0.0, 0.5667, 0.0, 0.6079, 0.05293, 0.625, 0.1807, 0.625, 0.25, 0.375, 0.25, 0.75, 0.5, 0.875, 0.5, 0.875, 0.5693, 0.75, 0.5693, 0.375, 0.875, 0.5667, 0.875, 0.5667, 1.0, 0.375, 1.0])
me_cube.use_remesh_fix_poles = True
me_cube.use_remesh_preserve_attributes = False
me_cube.use_mirror_vertex_groups = False
me_cube.update()

# ---- objects
ob_sphere_001 = bpy.data.objects.new('Sphere.001', me_sphere_001)
ob_cylinder = bpy.data.objects.new('Cylinder', me_cylinder)
ob_cube = bpy.data.objects.new('Cube', me_cube_001)
ob_cube_001 = bpy.data.objects.new('Cube.001', me_cube_002)
ob_cylinder_001 = bpy.data.objects.new('Cylinder.001', me_cylinder_001)
ob_cube_002 = bpy.data.objects.new('Cube.002', me_cube)

# ---- transforms, parenting, visibility, modifiers, constraints
ob_sphere_001.location = (0.1365, 0.0, 0.0)
ob_sphere_001.scale = (1.443, 1.443, 1.443)
ob_sphere_001.lineart.crease_threshold = 0.0
ob_cylinder.location = (0.1365, 0.0, 0.0)
ob_cylinder.scale = (1.443, 1.443, 0.6442)
ob_cylinder.lineart.crease_threshold = 0.0
ob_cube.location = (-0.04079, 0.0, 0.0)
ob_cube.scale = (1.443, 1.443, 1.443)
ob_cube.lineart.crease_threshold = 0.0
ob_cube_001.location = (0.1365, 0.0, 0.0)
ob_cube_001.scale = (1.443, 1.443, 1.443)
ob_cube_001.lineart.crease_threshold = 0.0
ob_cylinder_001.location = (0.0, 0.0, 0.0)
ob_cylinder_001.scale = (5.946, 5.946, 2.434)
ob_cylinder_001.lineart.crease_threshold = 0.0
ob_cube_002.location = (0.0, 0.0, 0.0)
ob_cube_002.lineart.crease_threshold = 0.0

# ---- collection membership
col_collection.objects.link(ob_sphere_001)
col_collection.objects.link(ob_cylinder)
col_collection.objects.link(ob_cube)
col_collection.objects.link(ob_cube_001)
col_collection.objects.link(ob_cylinder_001)
col_collection.objects.link(ob_cube_002)

# ---- scene / render settings (as saved in the file)
scene.frame_start = 1; scene.frame_end = 250; scene.frame_set(1)
scene.render.engine = 'BLENDER_EEVEE_NEXT'
scene.cycles.use_denoising = False
scene.cycles.samples = 128
scene.cycles.sampling_pattern = 'TABULATED_SOBOL'
scene.cycles.use_adaptive_sampling = False
scene.cycles.use_light_tree = False
scene.view_settings.view_transform = 'Filmic'
bpy.context.view_layer.update()

# ---- added for rendering (the .blend has no active camera and no usable light): camera, sun
cam_auto = bpy.data.cameras.new('AutoCamera')
cam_auto.lens = 50.0
cam_auto.sensor_width = 36.0
cam_auto.clip_end = 1000.0
ob_auto_camera = bpy.data.objects.new('AutoCamera', cam_auto)
scene.collection.objects.link(ob_auto_camera)
ob_auto_camera.location = (29.2332, -35.8934, 32.6853)
ob_auto_camera.rotation_euler = (1.09748, -7.21219e-08, 0.694738)
scene.camera = ob_auto_camera
light_auto_sun = bpy.data.lights.new('AutoSun', 'SUN')
light_auto_sun.energy = 3.0
light_auto_sun.angle = 0.0523599
ob_auto_sun = bpy.data.objects.new('AutoSun', light_auto_sun)
scene.collection.objects.link(ob_auto_sun)
ob_auto_sun.rotation_euler = (0.872665, 0.174533, 0.523599)
bpy.context.view_layer.update()
